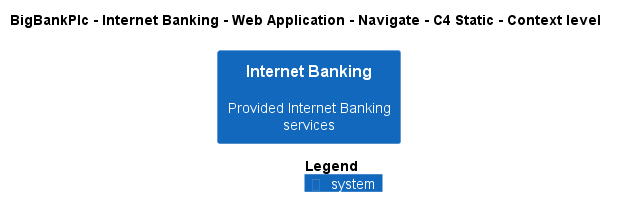

The diagram above was rendered by PlantUML. Its source (embedded in the PNG):
@startuml
!pragma layout smetana
!include ..\..\..\..\..\..\..\.c4s\C4_Context.puml

AddElementTag("c4interflow:lifecycle:new", $bgColor=green, $fontColor=#ffffff, $borderColor=green, $shadowing="False")
AddElementTag("c4interflow:lifecycle:changed", $bgColor=orange, $fontColor=#ffffff, $borderColor=orange, $shadowing="False")
AddElementTag("c4interflow:lifecycle:removed", $bgColor=red, $fontColor=#ffffff, $borderColor=red, $shadowing="False")

AddRelTag("c4interflow:lifecycle:new", $textColor=green, $lineColor=green)
AddRelTag("c4interflow:lifecycle:changed", $textColor=orange, $lineColor=orange)
AddRelTag("c4interflow:lifecycle:removed", $textColor=red, $lineColor=red)

SHOW_PERSON_PORTRAIT()
LAYOUT_TOP_DOWN()

skinparam linetype polyline

title BigBankPlc - Internet Banking - Web Application - Navigate - C4 Static - Context level

System(BigBankPlc.SoftwareSystems.InternetBanking, "Internet Banking", "Provided Internet Banking services")



SHOW_LEGEND()
@enduml